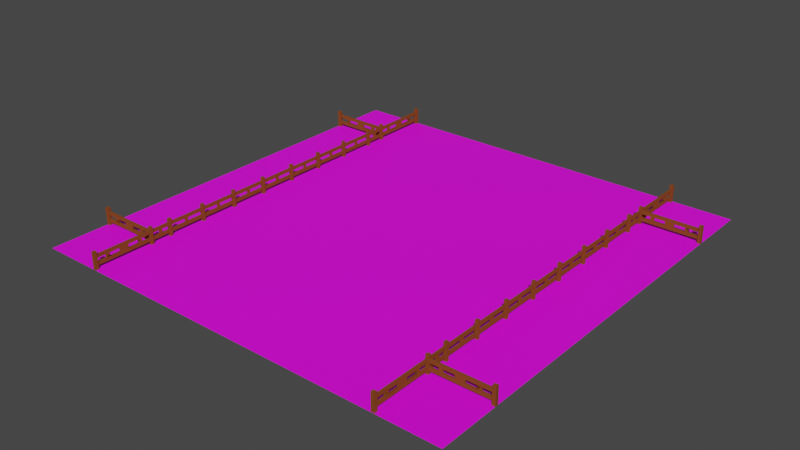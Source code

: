 # Source: EscenarioJuego.blend  (saved by Blender 3.0.42; exported with 4.5.12 LTS)
import bpy
from mathutils import Matrix  # noqa: F401  (used for matrix-valued properties, if any)

bpy.ops.wm.read_factory_settings(use_empty=True)
scene = bpy.context.scene
scene.name = 'Scene'

# ---- collections
col_collection = bpy.data.collections.new('Collection'); scene.collection.children.link(col_collection)

# ---- images (referenced by path relative to the original .blend; pixels are not part of the script)
import os
ASSET_DIR = os.environ.get("B2B_ASSET_DIR", "")  # directory of the original .blend (textures are referenced by path, not embedded)
HERE = os.path.dirname(os.path.abspath(__file__))  # packed textures are extracted next to this script under _unpacked/

def load_image(name, relpath, width, height, colorspace="sRGB"):
    """Load a texture the original file referenced (path relative to the .blend, or extracted next to this script)."""
    p = next((c for c in (os.path.join(HERE, relpath), os.path.join(ASSET_DIR, relpath)) if relpath and os.path.exists(c)), "")
    if p:
        img = bpy.data.images.load(p, check_existing=True)
        img.name = name
    else:  # same state as the original file: an image datablock whose file is absent (Cycles renders it pink)
        img = bpy.data.images.new(name, width, height)
        img.source = "FILE"
        img.filepath = "//" + (relpath or name)
    img.colorspace_settings.name = colorspace
    return img
img_ground = load_image('Ground', 'Ground.png', 1024, 1024, 'sRGB')

# ---- materials (node trees are filled in below, after node groups)
mat_ground = bpy.data.materials.new('Ground')
mat_ground.use_transparent_shadow = False
mat_ground.diffuse_color = (0.02302, 0.2598, 0.0, 1.0)
mat_fence = bpy.data.materials.new('fence')
mat_fence.use_transparent_shadow = False
mat_fence.diffuse_color = (0.2203, 0.06345, 0.01743, 1.0)

# ---- material node trees
mat_ground.use_nodes = True; mat_ground.node_tree.nodes.clear()
_N = mat_ground.node_tree.nodes; _L = mat_ground.node_tree.links
n0 = _N.new('ShaderNodeBsdfPrincipled'); n0.name = 'Principled BSDF'; n0.location = (10, 300)
n0.distribution = 'GGX'
n0.subsurface_method = 'RANDOM_WALK_SKIN'
n0.inputs[3].default_value = 1.45
n0.inputs[27].default_value = (0.0, 0.0, 0.0, 1.0)
n0.inputs[28].default_value = 1.0
n1 = _N.new('ShaderNodeOutputMaterial'); n1.name = 'Material Output'; n1.location = (300, 300)
n2 = _N.new('ShaderNodeTexImage'); n2.name = 'Image Texture'; n2.location = (-399, 319)
n2.image = img_ground
_L.new(n0.outputs[0], n1.inputs[0])
_L.new(n2.outputs[0], n0.inputs[0])
n1.is_active_output = True

# ---- world
world_world = bpy.data.worlds.new('World'); scene.world = world_world
world_world.color = (0.05088, 0.05088, 0.05088)
world_world.use_sun_shadow = False
world_world.sun_shadow_jitter_overblur = 0.0

# ---- meshes
me_plane = bpy.data.meshes.new('Plane')
me_plane.from_pydata([(-1.0, -1.0, -0.48), (-1.0, 1.0, -0.48), (0.0, -1.0, -0.48), (0.0, 1.0, -0.48), (-0.7195, 1.0, -0.48), (-0.7195, -1.0, -0.48), (-1.0, 0.7154, -0.48), (0.0, 0.7154, -0.48), (-0.7195, 0.7154, -0.48), (-1.0, -0.7195, -0.48), (0.0, -0.7195, -0.48), (-0.7195, -0.7195, -0.48), (1.0, -1.0, -0.48), (1.0, 1.0, -0.48), (0.7195, 1.0, -0.48), (0.7195, -1.0, -0.48), (1.0, 0.7154, -0.48), (0.7195, 0.7154, -0.48), (1.0, -0.7195, -0.48), (0.7195, -0.7195, -0.48)], [], [(8, 7, 3, 4), (6, 8, 4, 1), (9, 11, 8, 6), (11, 10, 7, 8), (5, 2, 10, 11), (0, 5, 11, 9), (17, 14, 3, 7), (16, 13, 14, 17), (18, 16, 17, 19), (19, 17, 7, 10), (15, 19, 10, 2), (12, 18, 19, 15)])
_uv = me_plane.uv_layers.new(name='UVMap')
_uv.uv.foreach_set('vector', [0.09413, 0.4809, 0.2881, 0.4809, 0.2881, 0.5576, 0.09413, 0.5576, 0.01853, 0.4809, 0.09413, 0.4809, 0.09413, 0.5576, 0.01853, 0.5576, 0.01853, 0.09413, 0.09413, 0.09413, 0.09413, 0.4809, 0.01853, 0.4809, 0.01853, 0.5947, 0.2125, 0.5947, 0.2125, 0.9815, 0.01853, 0.9815, 0.09413, 0.01853, 0.2881, 0.01853, 0.2881, 0.09413, 0.09413, 0.09413, 0.01853, 0.01853, 0.09413, 0.01853, 0.09413, 0.09413, 0.01853, 0.09413, 0.482, 0.4809, 0.482, 0.5576, 0.2881, 0.5576, 0.2881, 0.4809, 0.5576, 0.4809, 0.5576, 0.5576, 0.482, 0.5576, 0.482, 0.4809, 0.5576, 0.09413, 0.5576, 0.4809, 0.482, 0.4809, 0.482, 0.09413, 0.4064, 0.5947, 0.4064, 0.9815, 0.2125, 0.9815, 0.2125, 0.5947, 0.482, 0.01853, 0.482, 0.09413, 0.2881, 0.09413, 0.2881, 0.01853, 0.5576, 0.01853, 0.5576, 0.09413, 0.482, 0.09413, 0.482, 0.01853])
me_plane.materials.append(mat_ground)
me_plane.use_remesh_fix_poles = True
me_plane.use_remesh_preserve_attributes = False
me_plane.use_paint_bone_selection = False
me_plane.use_paint_mask = True
me_plane.update()
me_fence_021 = bpy.data.meshes.new('fence.021')
me_fence_021.from_pydata([(3.803, -0.4271, -0.1902), (3.728, -0.5021, -0.1902), (3.728, -0.4271, -0.1902), (3.803, -0.5021, -0.1902), (3.785, -0.4271, 0.1148), (3.747, -0.0005638, 0.1148), (3.747, -0.4271, 0.1148), (3.785, -0.0005638, 0.1148), (3.747, -0.0005638, -0.1152), (3.785, -0.0005638, -0.1152), (3.747, -0.03958, -0.0402), (3.785, -0.03958, 0.0398), (3.747, -0.03958, 0.0398), (3.785, -0.03958, -0.0402), (3.803, -0.5021, 0.1898), (3.728, -0.5021, 0.1898), (3.785, -0.4271, -0.1152), (3.785, -0.4271, -0.0402), (3.785, -0.0005185, -0.0402), (3.785, -0.0005185, 0.0398), (3.785, -0.4271, 0.0398), (3.747, -0.4271, 0.0398), (3.747, -0.0005185, 0.0398), (3.747, -0.4271, -0.1152), (3.747, -0.4271, -0.0402), (3.747, -0.0005185, -0.0402), (3.803, -0.4271, 0.1898), (3.728, -0.4271, 0.1898), (3.803, -2.35, 0.1898), (3.803, -2.275, -0.1902), (3.803, -2.275, 0.1898), (3.803, -2.35, -0.1902), (3.747, -1.425, 0.1148), (3.785, -2.275, 0.1148), (3.785, -1.425, 0.1148), (3.747, -2.275, 0.1148), (3.728, -2.275, 0.1898), (3.728, -2.35, 0.1898), (3.785, -2.275, 0.0398), (3.785, -2.275, -0.0402), (3.747, -2.275, 0.0398), (3.785, -2.275, -0.1152), (3.747, -2.275, -0.1152), (3.747, -2.275, -0.0402), (3.728, -2.275, -0.1902), (3.785, -1.813, -0.0402), (3.747, -1.813, 0.0398), (3.785, -1.813, 0.0398), (3.747, -1.813, -0.0402), (3.747, -1.425, -0.1152), (3.747, -1.425, -0.0402), (3.747, -1.888, -0.0402), (3.747, -1.888, 0.0398), (3.747, -1.425, 0.0398), (3.785, -1.425, 0.0398), (3.785, -1.888, 0.0398), (3.785, -1.425, -0.1152), (3.785, -1.425, -0.0402), (3.785, -1.888, -0.0402), (3.728, -2.35, -0.1902), (3.803, -1.426, 0.1898), (3.803, -1.351, -0.1902), (3.803, -1.351, 0.1898), (3.803, -1.426, -0.1902), (3.747, -0.5015, 0.1148), (3.785, -1.351, 0.1148), (3.785, -0.5015, 0.1148), (3.747, -1.351, 0.1148), (3.728, -1.351, 0.1898), (3.728, -1.426, 0.1898), (3.785, -1.351, 0.0398), (3.785, -1.351, -0.0402), (3.747, -1.351, 0.0398), (3.785, -1.351, -0.1152), (3.747, -1.351, -0.1152), (3.747, -1.351, -0.0402), (3.728, -1.351, -0.1902), (3.785, -0.889, -0.0402), (3.747, -0.889, 0.0398), (3.785, -0.889, 0.0398), (3.747, -0.889, -0.0402), (3.747, -0.5015, -0.1152), (3.747, -0.5015, -0.0402), (3.747, -0.964, -0.0402), (3.747, -0.964, 0.0398), (3.747, -0.5015, 0.0398), (3.785, -0.5015, 0.0398), (3.785, -0.964, 0.0398), (3.785, -0.5015, -0.1152), (3.785, -0.5015, -0.0402), (3.785, -0.964, -0.0402), (3.728, -1.426, -0.1902), (3.803, -3.797, 0.1898), (3.803, -3.722, -0.1902), (3.803, -3.722, 0.1898), (3.803, -3.797, -0.1902), (3.747, -3.278, 0.1148), (3.785, -3.722, 0.1148), (3.785, -3.278, 0.1148), (3.747, -3.722, 0.1148), (3.728, -3.722, 0.1898), (3.728, -3.797, 0.1898), (3.785, -3.722, 0.0398), (3.785, -3.722, -0.0402), (3.747, -3.722, 0.0398), (3.785, -3.722, -0.1152), (3.747, -3.722, -0.1152), (3.747, -3.722, -0.0402), (3.728, -3.722, -0.1902), (3.785, -3.461, -0.0402), (3.747, -3.461, 0.0398), (3.785, -3.461, 0.0398), (3.747, -3.461, -0.0402), (3.747, -3.278, -0.1152), (3.747, -3.278, -0.0402), (3.747, -3.536, -0.0402), (3.747, -3.536, 0.0398), (3.747, -3.278, 0.0398), (3.785, -3.278, 0.0398), (3.785, -3.536, 0.0398), (3.785, -3.278, -0.1152), (3.785, -3.278, -0.0402), (3.785, -3.536, -0.0402), (3.728, -3.797, -0.1902), (3.803, -3.281, 0.1898), (3.803, -3.206, -0.1902), (3.803, -3.206, 0.1898), (3.803, -3.281, -0.1902), (3.747, -2.356, 0.1148), (3.785, -3.206, 0.1148), (3.785, -2.356, 0.1148), (3.747, -3.206, 0.1148), (3.728, -3.206, 0.1898), (3.728, -3.281, 0.1898), (3.785, -3.206, 0.0398), (3.785, -3.206, -0.0402), (3.747, -3.206, 0.0398), (3.785, -3.206, -0.1152), (3.747, -3.206, -0.1152), (3.747, -3.206, -0.0402), (3.728, -3.206, -0.1902), (3.785, -2.743, -0.0402), (3.747, -2.743, 0.0398), (3.785, -2.743, 0.0398), (3.747, -2.743, -0.0402), (3.747, -2.356, -0.1152), (3.747, -2.356, -0.0402), (3.747, -2.818, -0.0402), (3.747, -2.818, 0.0398), (3.747, -2.356, 0.0398), (3.785, -2.356, 0.0398), (3.785, -2.818, 0.0398), (3.785, -2.356, -0.1152), (3.785, -2.356, -0.0402), (3.785, -2.818, -0.0402), (3.728, -3.281, -0.1902), (3.807, -5.237, 0.19), (3.807, -5.155, -0.19), (3.807, -5.155, 0.19), (3.807, -5.237, -0.19), (3.746, -3.798, 0.115), (3.787, -5.155, 0.115), (3.787, -3.798, 0.115), (3.746, -5.155, 0.115), (3.725, -5.155, 0.19), (3.725, -5.237, 0.19), (3.787, -5.155, 0.04), (3.787, -5.155, -0.04), (3.746, -5.155, 0.04), (3.787, -5.155, -0.115), (3.746, -5.155, -0.115), (3.746, -5.155, -0.04), (3.725, -5.155, -0.19), (3.787, -4.012, -0.04), (3.746, -4.012, 0.04), (3.787, -4.012, 0.04), (3.746, -4.012, -0.04), (3.746, -3.798, -0.115), (3.746, -3.798, -0.04), (3.746, -4.927, -0.04), (3.746, -4.927, 0.04), (3.746, -3.798, 0.04), (3.787, -3.798, 0.04), (3.787, -4.927, 0.04), (3.787, -3.798, -0.115), (3.787, -3.798, -0.04), (3.787, -4.927, -0.04), (3.725, -5.237, -0.19), (3.787, -4.097, 0.04), (3.787, -4.097, -0.04), (3.787, -4.84, 0.04), (3.787, -4.84, -0.04), (3.787, -4.361, -0.04), (3.787, -4.361, 0.04), (3.787, -4.577, -0.04), (3.787, -4.577, 0.04), (3.746, -4.577, 0.04), (3.746, -4.577, -0.04), (3.787, -4.84, -0.04), (3.787, -4.84, 0.04), (3.787, -4.361, 0.04), (3.787, -4.361, -0.04), (3.746, -4.096, 0.04), (3.746, -4.096, -0.04), (3.746, -4.361, 0.04), (3.746, -4.361, -0.04), (3.746, -4.84, 0.04), (3.746, -4.84, -0.04), (5.243, -3.723, 0.19), (5.161, -3.723, -0.19), (5.161, -3.723, 0.19), (5.243, -3.723, -0.19), (3.804, -3.784, 0.115), (5.161, -3.743, 0.115), (3.804, -3.743, 0.115), (5.161, -3.784, 0.115), (5.161, -3.804, 0.19), (5.243, -3.804, 0.19), (5.161, -3.743, 0.04), (5.161, -3.743, -0.04), (5.161, -3.784, 0.04), (5.161, -3.743, -0.115), (5.161, -3.784, -0.115), (5.161, -3.784, -0.04), (5.161, -3.804, -0.19), (4.018, -3.743, -0.04), (4.018, -3.784, 0.04), (4.018, -3.743, 0.04), (4.018, -3.784, -0.04), (3.804, -3.784, -0.115), (3.804, -3.784, -0.04), (4.933, -3.784, -0.04), (4.933, -3.784, 0.04), (3.804, -3.784, 0.04), (3.804, -3.743, 0.04), (4.933, -3.743, 0.04), (3.804, -3.743, -0.115), (3.804, -3.743, -0.04), (4.933, -3.743, -0.04), (5.243, -3.804, -0.19), (4.103, -3.743, 0.04), (4.103, -3.743, -0.04), (4.846, -3.743, 0.04), (4.846, -3.743, -0.04), (4.367, -3.743, -0.04), (4.367, -3.743, 0.04), (4.583, -3.743, -0.04), (4.583, -3.743, 0.04), (4.583, -3.784, 0.04), (4.583, -3.784, -0.04), (4.846, -3.743, -0.04), (4.846, -3.743, 0.04), (4.367, -3.743, 0.04), (4.367, -3.743, -0.04), (4.102, -3.784, 0.04), (4.102, -3.784, -0.04), (4.367, -3.784, 0.04), (4.367, -3.784, -0.04), (4.846, -3.784, 0.04), (4.846, -3.784, -0.04)], [], [(0, 1, 2), (1, 0, 3), (4, 5, 6), (5, 4, 7), (10, 11, 12), (11, 10, 13), (1, 14, 15), (14, 1, 3), (16, 13, 17), (9, 18, 16), (16, 18, 13), (13, 18, 19), (11, 4, 20), (19, 11, 13), (19, 4, 11), (4, 19, 7), (6, 12, 21), (22, 6, 5), (6, 22, 12), (12, 22, 10), (10, 23, 24), (25, 10, 22), (25, 23, 10), (25, 8, 23), (17, 10, 24), (10, 17, 13), (0, 14, 3), (14, 0, 26), (9, 23, 8), (23, 9, 16), (14, 27, 15), (27, 14, 26), (27, 1, 15), (1, 27, 2), (11, 21, 12), (21, 11, 20), (26, 20, 4), (20, 17, 21), (26, 17, 20), (26, 4, 27), (26, 16, 17), (0, 16, 26), (16, 0, 23), (6, 27, 4), (21, 27, 6), (24, 21, 17), (24, 27, 21), (23, 27, 24), (23, 2, 27), (2, 23, 0), (28, 29, 30), (29, 28, 31), (32, 33, 34), (33, 32, 35), (36, 28, 30), (28, 36, 37), (30, 38, 33), (38, 39, 40), (30, 39, 38), (30, 33, 36), (30, 41, 39), (29, 41, 30), (41, 29, 42), (35, 36, 33), (40, 36, 35), (43, 40, 39), (43, 36, 40), (42, 36, 43), (42, 44, 36), (44, 42, 29), (45, 46, 47), (46, 45, 48), (49, 48, 50), (51, 42, 43), (42, 51, 49), (49, 51, 48), (48, 51, 52), (46, 32, 53), (52, 46, 48), (52, 32, 46), (40, 32, 52), (32, 40, 35), (34, 47, 54), (38, 34, 33), (34, 38, 55), (34, 55, 47), (47, 55, 45), (45, 56, 57), (58, 45, 55), (58, 56, 45), (58, 41, 56), (41, 58, 39), (59, 28, 37), (28, 59, 31), (50, 45, 57), (45, 50, 48), (59, 29, 31), (29, 59, 44), (42, 56, 41), (56, 42, 49), (40, 55, 38), (55, 40, 52), (46, 54, 47), (54, 46, 53), (59, 36, 44), (36, 59, 37), (51, 55, 52), (55, 51, 58), (51, 39, 58), (39, 51, 43), (60, 61, 62), (61, 60, 63), (64, 65, 66), (65, 64, 67), (68, 60, 62), (60, 68, 69), (62, 70, 65), (70, 71, 72), (62, 71, 70), (62, 65, 68), (62, 73, 71), (61, 73, 62), (73, 61, 74), (67, 68, 65), (72, 68, 67), (75, 72, 71), (75, 68, 72), (74, 68, 75), (74, 76, 68), (76, 74, 61), (77, 78, 79), (78, 77, 80), (81, 80, 82), (83, 74, 75), (74, 83, 81), (81, 83, 80), (80, 83, 84), (78, 64, 85), (84, 78, 80), (84, 64, 78), (72, 64, 84), (64, 72, 67), (66, 79, 86), (70, 66, 65), (66, 70, 87), (66, 87, 79), (79, 87, 77), (77, 88, 89), (90, 77, 87), (90, 88, 77), (90, 73, 88), (73, 90, 71), (91, 60, 69), (60, 91, 63), (82, 77, 89), (77, 82, 80), (91, 61, 63), (61, 91, 76), (74, 88, 73), (88, 74, 81), (72, 87, 70), (87, 72, 84), (78, 86, 79), (86, 78, 85), (91, 68, 76), (68, 91, 69), (83, 87, 84), (87, 83, 90), (83, 71, 90), (71, 83, 75), (92, 93, 94), (93, 92, 95), (96, 97, 98), (97, 96, 99), (100, 92, 94), (92, 100, 101), (94, 102, 97), (102, 103, 104), (94, 103, 102), (94, 97, 100), (94, 105, 103), (93, 105, 94), (105, 93, 106), (99, 100, 97), (104, 100, 99), (107, 104, 103), (107, 100, 104), (106, 100, 107), (106, 108, 100), (108, 106, 93), (109, 110, 111), (110, 109, 112), (113, 112, 114), (115, 106, 107), (106, 115, 113), (113, 115, 112), (112, 115, 116), (110, 96, 117), (116, 110, 112), (116, 96, 110), (104, 96, 116), (96, 104, 99), (98, 111, 118), (102, 98, 97), (98, 102, 119), (98, 119, 111), (111, 119, 109), (109, 120, 121), (122, 109, 119), (122, 120, 109), (122, 105, 120), (105, 122, 103), (123, 92, 101), (92, 123, 95), (114, 109, 121), (109, 114, 112), (123, 93, 95), (93, 123, 108), (106, 120, 105), (120, 106, 113), (104, 119, 102), (119, 104, 116), (110, 118, 111), (118, 110, 117), (123, 100, 108), (100, 123, 101), (115, 119, 116), (119, 115, 122), (115, 103, 122), (103, 115, 107), (124, 125, 126), (125, 124, 127), (128, 129, 130), (129, 128, 131), (132, 124, 126), (124, 132, 133), (126, 134, 129), (134, 135, 136), (126, 135, 134), (126, 129, 132), (126, 137, 135), (125, 137, 126), (137, 125, 138), (131, 132, 129), (136, 132, 131), (139, 136, 135), (139, 132, 136), (138, 132, 139), (138, 140, 132), (140, 138, 125), (141, 142, 143), (142, 141, 144), (145, 144, 146), (147, 138, 139), (138, 147, 145), (145, 147, 144), (144, 147, 148), (142, 128, 149), (148, 142, 144), (148, 128, 142), (136, 128, 148), (128, 136, 131), (130, 143, 150), (134, 130, 129), (130, 134, 151), (130, 151, 143), (143, 151, 141), (141, 152, 153), (154, 141, 151), (154, 152, 141), (154, 137, 152), (137, 154, 135), (155, 124, 133), (124, 155, 127), (146, 141, 153), (141, 146, 144), (155, 125, 127), (125, 155, 140), (138, 152, 137), (152, 138, 145), (136, 151, 134), (151, 136, 148), (142, 150, 143), (150, 142, 149), (155, 132, 140), (132, 155, 133), (147, 151, 148), (151, 147, 154), (147, 135, 154), (135, 147, 139), (187, 165, 164, 172), (194, 192, 193, 195), (160, 161, 162), (161, 160, 163), (164, 156, 158), (156, 164, 165), (158, 166, 161), (166, 167, 168), (158, 167, 166), (158, 161, 164), (158, 169, 167), (157, 169, 158), (169, 157, 170), (163, 164, 161), (168, 164, 163), (171, 168, 167), (171, 164, 168), (170, 164, 171), (170, 172, 164), (172, 170, 157), (173, 174, 175), (174, 173, 176), (189, 173, 175, 188), (168, 163, 160, 181, 174, 202, 204, 196, 206, 180), (183, 190, 199, 195, 193, 200, 188, 175, 182, 162, 161, 166), (186, 167, 169, 184, 185, 173, 189, 201, 192, 194, 198, 191), (156, 159, 157, 158), (179, 207, 197, 205, 203, 176, 178, 177, 170, 171), (187, 156, 165), (156, 187, 159), (178, 173, 185), (173, 178, 176), (187, 157, 159), (157, 187, 172), (170, 184, 169), (184, 170, 177), (168, 183, 166), (183, 168, 180), (174, 182, 175), (182, 174, 181), (194, 195, 196, 197), (180, 179, 207, 206), (206, 190, 199, 198, 191, 207), (179, 167, 186), (167, 179, 171), (202, 174, 176, 203), (192, 201, 200, 193), (196, 204, 205, 197), (179, 180, 183, 186), (186, 191, 198, 199, 190, 183, 180, 206, 207, 179), (205, 204, 200, 193, 201, 192), (239, 217, 216, 224), (246, 244, 245, 247), (212, 213, 214), (213, 212, 215), (216, 208, 210), (208, 216, 217), (210, 218, 213), (218, 219, 220), (210, 219, 218), (210, 213, 216), (210, 221, 219), (209, 221, 210), (221, 209, 222), (215, 216, 213), (220, 216, 215), (223, 220, 219), (223, 216, 220), (222, 216, 223), (222, 224, 216), (224, 222, 209), (225, 226, 227), (226, 225, 228), (241, 225, 227, 240), (220, 215, 212, 233, 226, 254, 256, 248, 258, 232), (235, 242, 251, 247, 245, 252, 240, 227, 234, 214, 213, 218), (238, 219, 221, 236, 237, 225, 241, 253, 244, 246, 250, 243), (208, 211, 209, 210), (231, 259, 249, 257, 255, 228, 230, 229, 222, 223), (239, 208, 217), (208, 239, 211), (230, 225, 237), (225, 230, 228), (239, 209, 211), (209, 239, 224), (222, 236, 221), (236, 222, 229), (220, 235, 218), (235, 220, 232), (226, 234, 227), (234, 226, 233), (246, 247, 248, 249), (232, 231, 259, 258), (258, 242, 251, 250, 243, 259), (231, 219, 238), (219, 231, 223), (254, 226, 228, 255), (244, 253, 252, 245), (248, 256, 257, 249), (231, 232, 235, 238), (238, 243, 250, 251, 242, 235, 232, 258, 259, 231), (257, 256, 252, 245, 253, 244)])
me_fence_021.materials.append(mat_fence)
me_fence_021.use_remesh_fix_poles = True
me_fence_021.use_remesh_preserve_attributes = False
me_fence_021.update()

# ---- objects
ob_ground = bpy.data.objects.new('Ground', me_plane)
ob_fencecut_001 = bpy.data.objects.new('fenceCut.001', me_fence_021)

# ---- transforms, parenting, visibility, modifiers, constraints
ob_ground.location = (0.0, 0.0, -2.98e-08)
ob_ground.scale = (12.0, 12.0, 1.0)
ob_fencecut_001.location = (0.0, 0.0, -1.123e-07)
ob_fencecut_001.rotation_euler = (0.0, 0.0, 3.142)
ob_fencecut_001.scale = (2.29, 2.29, 2.5)
_m = ob_fencecut_001.modifiers.new('Mirror', 'MIRROR')
_m.use_axis = (True, True, False)

# ---- collection membership
col_collection.objects.link(ob_ground)
col_collection.objects.link(ob_fencecut_001)

# ---- scene / render settings (as saved in the file)
scene.frame_start = 1; scene.frame_end = 250; scene.frame_set(1)
scene.render.engine = 'BLENDER_EEVEE_NEXT'
scene.cycles.sampling_pattern = 'TABULATED_SOBOL'
scene.cycles.use_light_tree = False
scene.view_settings.view_transform = 'Filmic'
bpy.context.view_layer.update()

# ---- added for rendering (the .blend has no active camera and no usable light): camera, sun
cam_auto = bpy.data.cameras.new('AutoCamera')
cam_auto.lens = 50.0
cam_auto.sensor_width = 36.0
cam_auto.clip_end = 1000.0
ob_auto_camera = bpy.data.objects.new('AutoCamera', cam_auto)
scene.collection.objects.link(ob_auto_camera)
ob_auto_camera.location = (31.425, -37.71, 25.1375)
ob_auto_camera.rotation_euler = (1.09748, -7.21219e-08, 0.694738)
scene.camera = ob_auto_camera
light_auto_sun = bpy.data.lights.new('AutoSun', 'SUN')
light_auto_sun.energy = 3.0
light_auto_sun.angle = 0.0523599
ob_auto_sun = bpy.data.objects.new('AutoSun', light_auto_sun)
scene.collection.objects.link(ob_auto_sun)
ob_auto_sun.rotation_euler = (0.872665, 0.174533, 0.523599)
bpy.context.view_layer.update()

